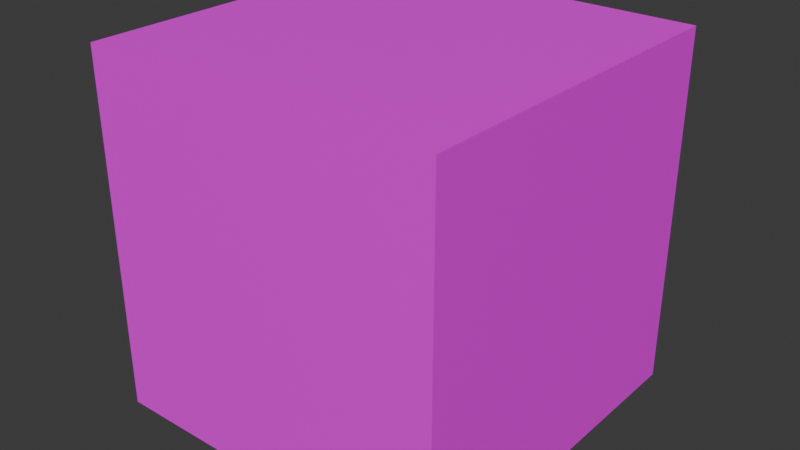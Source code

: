 # Source: box.blend  (saved by Blender 4.1.24; exported with 4.5.12 LTS)
import bpy
from mathutils import Matrix  # noqa: F401  (used for matrix-valued properties, if any)

bpy.ops.wm.read_factory_settings(use_empty=True)
scene = bpy.context.scene
scene.name = 'Scene'

# ---- collections
col_collection = bpy.data.collections.new('Collection'); scene.collection.children.link(col_collection)

# ---- images (referenced by path relative to the original .blend; pixels are not part of the script)
import os
ASSET_DIR = os.environ.get("B2B_ASSET_DIR", "")  # directory of the original .blend (textures are referenced by path, not embedded)
HERE = os.path.dirname(os.path.abspath(__file__))  # packed textures are extracted next to this script under _unpacked/

def load_image(name, relpath, width, height, colorspace="sRGB"):
    """Load a texture the original file referenced (path relative to the .blend, or extracted next to this script)."""
    p = next((c for c in (os.path.join(HERE, relpath), os.path.join(ASSET_DIR, relpath)) if relpath and os.path.exists(c)), "")
    if p:
        img = bpy.data.images.load(p, check_existing=True)
        img.name = name
    else:  # same state as the original file: an image datablock whose file is absent (Cycles renders it pink)
        img = bpy.data.images.new(name, width, height)
        img.source = "FILE"
        img.filepath = "//" + (relpath or name)
    img.colorspace_settings.name = colorspace
    return img
img_box_texture = load_image('box_texture', '', 1024, 1024, 'sRGB')

# ---- materials (node trees are filled in below, after node groups)
mat_material_001 = bpy.data.materials.new('Material.001')
mat_material_001.use_transparent_shadow = False

# ---- material node trees
mat_material_001.use_nodes = True; mat_material_001.node_tree.nodes.clear()
_N = mat_material_001.node_tree.nodes; _L = mat_material_001.node_tree.links
n0 = _N.new('ShaderNodeBsdfPrincipled'); n0.name = 'Principled BSDF'; n0.location = (10, 300)
n1 = _N.new('ShaderNodeOutputMaterial'); n1.name = 'Material Output'; n1.location = (300, 300)
n2 = _N.new('ShaderNodeTexImage'); n2.name = 'Image Texture'; n2.location = (-433, 166)
n2.image = img_box_texture
_L.new(n0.outputs[0], n1.inputs[0])
_L.new(n2.outputs[0], n0.inputs[0])
n1.is_active_output = True

# ---- world
world_world = bpy.data.worlds.new('World'); scene.world = world_world
world_world.use_nodes = True; world_world.node_tree.nodes.clear()
_N = world_world.node_tree.nodes; _L = world_world.node_tree.links
n0 = _N.new('ShaderNodeOutputWorld'); n0.name = 'World Output'; n0.location = (300, 300)
n1 = _N.new('ShaderNodeBackground'); n1.name = 'Background'; n1.location = (10, 300)
n1.inputs[0].default_value = (0.05088, 0.05088, 0.05088, 1.0)
_L.new(n1.outputs[0], n0.inputs[0])
n0.is_active_output = True
world_world.color = (0.05088, 0.05088, 0.05088)
world_world.use_sun_shadow = False
world_world.sun_shadow_jitter_overblur = 0.0

# ---- meshes
me_cube_001 = bpy.data.meshes.new('Cube.001')
me_cube_001.from_pydata([(-2.5, -2.5, -2.5), (-2.5, -2.5, 2.5), (-2.5, 2.5, -2.5), (-2.5, 2.5, 2.5), (2.5, -2.5, -2.5), (2.5, -2.5, 2.5), (2.5, 2.5, -2.5), (2.5, 2.5, 2.5)], [], [(0, 1, 3, 2), (2, 3, 7, 6), (6, 7, 5, 4), (4, 5, 1, 0), (2, 6, 4, 0), (7, 3, 1, 5)])
_uv = me_cube_001.uv_layers.new(name='UVMap')
_uv.uv.foreach_set('vector', [0.375, 0.0, 0.625, 0.0, 0.625, 0.25, 0.375, 0.25, 0.375, 0.25, 0.625, 0.25, 0.625, 0.5, 0.375, 0.5, 0.375, 0.5, 0.625, 0.5, 0.625, 0.75, 0.375, 0.75, 0.375, 0.75, 0.625, 0.75, 0.625, 1.0, 0.375, 1.0, 0.125, 0.5, 0.375, 0.5, 0.375, 0.75, 0.125, 0.75, 0.625, 0.5, 0.875, 0.5, 0.875, 0.75, 0.625, 0.75])
me_cube_001.materials.append(mat_material_001)
me_cube_001.update()

# ---- objects
ob_box_col = bpy.data.objects.new('box-col', me_cube_001)

# ---- transforms, parenting, visibility, modifiers, constraints
ob_box_col.location = (0.0, 0.0, 2.5)

# ---- collection membership
col_collection.objects.link(ob_box_col)

# ---- scene / render settings (as saved in the file)
scene.frame_start = 1; scene.frame_end = 250; scene.frame_set(1)
scene.render.engine = 'BLENDER_EEVEE_NEXT'
scene.cycles.sampling_pattern = 'TABULATED_SOBOL'
scene.eevee.ray_tracing_options.trace_max_roughness = 0.0
bpy.context.view_layer.update()

# ---- added for rendering (the .blend has no active camera and no usable light): camera, sun
cam_auto = bpy.data.cameras.new('AutoCamera')
cam_auto.lens = 50.0
cam_auto.sensor_width = 36.0
cam_auto.clip_end = 1000.0
ob_auto_camera = bpy.data.objects.new('AutoCamera', cam_auto)
scene.collection.objects.link(ob_auto_camera)
ob_auto_camera.location = (8.01268, -9.61522, 8.91014)
ob_auto_camera.rotation_euler = (1.09748, -7.21219e-08, 0.694738)
scene.camera = ob_auto_camera
light_auto_sun = bpy.data.lights.new('AutoSun', 'SUN')
light_auto_sun.energy = 3.0
light_auto_sun.angle = 0.0523599
ob_auto_sun = bpy.data.objects.new('AutoSun', light_auto_sun)
scene.collection.objects.link(ob_auto_sun)
ob_auto_sun.rotation_euler = (0.872665, 0.174533, 0.523599)
bpy.context.view_layer.update()
